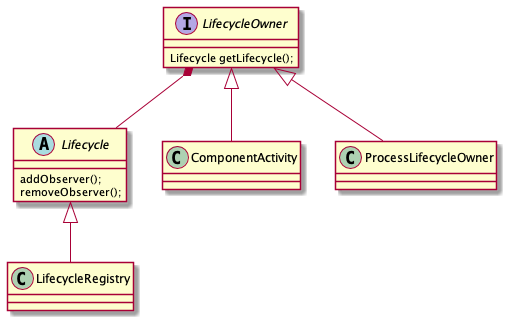

The diagram above was rendered by PlantUML. Its source (embedded in the PNG):
@startuml
abstract class Lifecycle{
    addObserver();
    removeObserver();
}
interface LifecycleOwner{
    Lifecycle getLifecycle();
}


LifecycleOwner *-- Lifecycle

LifecycleOwner <|-- ComponentActivity
LifecycleOwner <|-- ProcessLifecycleOwner

Lifecycle <|-- LifecycleRegistry


@enduml